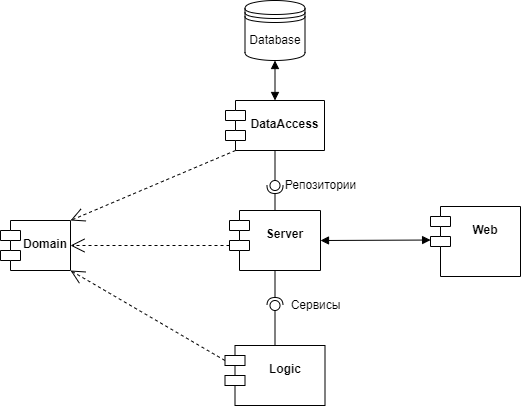

The diagram above was exported from draw.io. Its source (the exported page's mxGraphModel, read from the mxfile embedded in the PNG):
<mxGraphModel dx="1036" dy="653" grid="1" gridSize="10" guides="1" tooltips="1" connect="1" arrows="1" fold="1" page="1" pageScale="1" pageWidth="827" pageHeight="1169" background="none" math="0" shadow="0">
  <root>
    <mxCell id="0" />
    <mxCell id="1" parent="0" />
    <mxCell id="XjbrsKAkXsX1Q5dmZwh8-2" value="Domain" style="shape=module;fontStyle=1;spacingTop=10;tabWidth=40;tabHeight=14;tabPosition=left;html=1;whiteSpace=wrap;spacingLeft=20;verticalAlign=top;" parent="1" vertex="1">
      <mxGeometry x="230" y="260" width="70" height="50" as="geometry" />
    </mxCell>
    <mxCell id="XjbrsKAkXsX1Q5dmZwh8-3" value="Server" style="shape=module;fontStyle=1;spacingTop=10;tabWidth=40;tabHeight=14;tabPosition=left;html=1;whiteSpace=wrap;spacingLeft=20;verticalAlign=top;" parent="1" vertex="1">
      <mxGeometry x="459" y="250" width="91" height="60" as="geometry" />
    </mxCell>
    <mxCell id="XjbrsKAkXsX1Q5dmZwh8-4" value="Web" style="shape=module;fontStyle=1;spacingTop=10;tabWidth=40;tabHeight=14;tabPosition=left;html=1;whiteSpace=wrap;spacingLeft=20;verticalAlign=top;" parent="1" vertex="1">
      <mxGeometry x="660" y="246" width="90" height="70" as="geometry" />
    </mxCell>
    <mxCell id="XjbrsKAkXsX1Q5dmZwh8-5" value="DataAccess" style="shape=module;fontStyle=1;spacingTop=10;tabWidth=40;tabHeight=14;tabPosition=left;html=1;whiteSpace=wrap;spacingLeft=20;verticalAlign=top;" parent="1" vertex="1">
      <mxGeometry x="455" y="140" width="99" height="50" as="geometry" />
    </mxCell>
    <mxCell id="gFPpE6lPNT9iYFa87UGs-1" value="Logic&lt;div&gt;&lt;br&gt;&lt;/div&gt;" style="shape=module;fontStyle=1;spacingTop=10;tabWidth=40;tabHeight=14;tabPosition=left;html=1;whiteSpace=wrap;spacingLeft=20;verticalAlign=top;" parent="1" vertex="1">
      <mxGeometry x="454.5" y="385" width="100" height="60" as="geometry" />
    </mxCell>
    <mxCell id="gFPpE6lPNT9iYFa87UGs-9" value="Database" style="shape=datastore;whiteSpace=wrap;html=1;" parent="1" vertex="1">
      <mxGeometry x="474.5" y="40" width="60" height="60" as="geometry" />
    </mxCell>
    <mxCell id="gFPpE6lPNT9iYFa87UGs-12" value="" style="ellipse;whiteSpace=wrap;html=1;align=center;aspect=fixed;fillColor=none;strokeColor=none;resizable=0;perimeter=centerPerimeter;rotatable=0;allowArrows=0;points=[];outlineConnect=1;" parent="1" vertex="1">
      <mxGeometry x="470" y="320" width="10" height="10" as="geometry" />
    </mxCell>
    <mxCell id="gFPpE6lPNT9iYFa87UGs-14" value="" style="rounded=0;orthogonalLoop=1;jettySize=auto;html=1;endArrow=halfCircle;endFill=0;endSize=6;strokeWidth=1;sketch=0;exitX=0.5;exitY=1;exitDx=0;exitDy=0;" parent="1" source="XjbrsKAkXsX1Q5dmZwh8-3" target="gFPpE6lPNT9iYFa87UGs-16" edge="1">
      <mxGeometry relative="1" as="geometry">
        <mxPoint x="555" y="355" as="sourcePoint" />
      </mxGeometry>
    </mxCell>
    <mxCell id="gFPpE6lPNT9iYFa87UGs-15" value="" style="rounded=0;orthogonalLoop=1;jettySize=auto;html=1;endArrow=oval;endFill=0;sketch=0;sourcePerimeterSpacing=0;targetPerimeterSpacing=0;endSize=10;exitX=0.5;exitY=0;exitDx=0;exitDy=0;" parent="1" source="gFPpE6lPNT9iYFa87UGs-1" target="gFPpE6lPNT9iYFa87UGs-16" edge="1">
      <mxGeometry relative="1" as="geometry">
        <mxPoint x="515" y="355" as="sourcePoint" />
      </mxGeometry>
    </mxCell>
    <mxCell id="gFPpE6lPNT9iYFa87UGs-16" value="" style="ellipse;whiteSpace=wrap;html=1;align=center;aspect=fixed;fillColor=none;strokeColor=none;resizable=0;perimeter=centerPerimeter;rotatable=0;allowArrows=0;points=[];outlineConnect=1;" parent="1" vertex="1">
      <mxGeometry x="499.5" y="340" width="10" height="10" as="geometry" />
    </mxCell>
    <mxCell id="gFPpE6lPNT9iYFa87UGs-17" value="" style="endArrow=open;endSize=12;dashed=1;html=1;rounded=0;exitX=0;exitY=0;exitDx=0;exitDy=35;exitPerimeter=0;entryX=1;entryY=0.5;entryDx=0;entryDy=0;" parent="1" source="XjbrsKAkXsX1Q5dmZwh8-3" target="XjbrsKAkXsX1Q5dmZwh8-2" edge="1">
      <mxGeometry width="160" relative="1" as="geometry">
        <mxPoint x="360" y="240" as="sourcePoint" />
        <mxPoint x="520" y="240" as="targetPoint" />
      </mxGeometry>
    </mxCell>
    <mxCell id="gFPpE6lPNT9iYFa87UGs-18" value="" style="endArrow=open;endSize=12;dashed=1;html=1;rounded=0;exitX=0;exitY=0;exitDx=0;exitDy=15;exitPerimeter=0;entryX=1;entryY=1;entryDx=0;entryDy=0;" parent="1" source="gFPpE6lPNT9iYFa87UGs-1" target="XjbrsKAkXsX1Q5dmZwh8-2" edge="1">
      <mxGeometry width="160" relative="1" as="geometry">
        <mxPoint x="469" y="285" as="sourcePoint" />
        <mxPoint x="310" y="285" as="targetPoint" />
      </mxGeometry>
    </mxCell>
    <mxCell id="gFPpE6lPNT9iYFa87UGs-19" value="" style="endArrow=open;endSize=12;dashed=1;html=1;rounded=0;exitX=0;exitY=1;exitDx=10;exitDy=0;exitPerimeter=0;entryX=1;entryY=0;entryDx=0;entryDy=0;" parent="1" source="XjbrsKAkXsX1Q5dmZwh8-5" target="XjbrsKAkXsX1Q5dmZwh8-2" edge="1">
      <mxGeometry width="160" relative="1" as="geometry">
        <mxPoint x="465" y="410" as="sourcePoint" />
        <mxPoint x="310" y="310" as="targetPoint" />
      </mxGeometry>
    </mxCell>
    <mxCell id="gFPpE6lPNT9iYFa87UGs-21" value="" style="rounded=0;orthogonalLoop=1;jettySize=auto;html=1;endArrow=halfCircle;endFill=0;endSize=6;strokeWidth=1;sketch=0;exitX=0.5;exitY=0;exitDx=0;exitDy=0;" parent="1" source="XjbrsKAkXsX1Q5dmZwh8-3" target="gFPpE6lPNT9iYFa87UGs-23" edge="1">
      <mxGeometry relative="1" as="geometry">
        <mxPoint x="520" y="225" as="sourcePoint" />
      </mxGeometry>
    </mxCell>
    <mxCell id="gFPpE6lPNT9iYFa87UGs-22" value="" style="rounded=0;orthogonalLoop=1;jettySize=auto;html=1;endArrow=oval;endFill=0;sketch=0;sourcePerimeterSpacing=0;targetPerimeterSpacing=0;endSize=10;exitX=0.5;exitY=1;exitDx=0;exitDy=0;" parent="1" source="XjbrsKAkXsX1Q5dmZwh8-5" target="gFPpE6lPNT9iYFa87UGs-23" edge="1">
      <mxGeometry relative="1" as="geometry">
        <mxPoint x="480" y="225" as="sourcePoint" />
      </mxGeometry>
    </mxCell>
    <mxCell id="gFPpE6lPNT9iYFa87UGs-23" value="" style="ellipse;whiteSpace=wrap;html=1;align=center;aspect=fixed;fillColor=none;strokeColor=none;resizable=0;perimeter=centerPerimeter;rotatable=0;allowArrows=0;points=[];outlineConnect=1;" parent="1" vertex="1">
      <mxGeometry x="499.5" y="220" width="10" height="10" as="geometry" />
    </mxCell>
    <mxCell id="gFPpE6lPNT9iYFa87UGs-24" value="Репозитории" style="text;html=1;align=center;verticalAlign=middle;resizable=0;points=[];autosize=1;strokeColor=none;fillColor=none;" parent="1" vertex="1">
      <mxGeometry x="500" y="210" width="100" height="30" as="geometry" />
    </mxCell>
    <mxCell id="gFPpE6lPNT9iYFa87UGs-25" value="Сервисы" style="text;html=1;align=center;verticalAlign=middle;resizable=0;points=[];autosize=1;strokeColor=none;fillColor=none;" parent="1" vertex="1">
      <mxGeometry x="509.5" y="330" width="70" height="30" as="geometry" />
    </mxCell>
    <mxCell id="UKSVwNN01qq7gnPtsrZ5-1" value="" style="endArrow=block;startArrow=block;endFill=1;startFill=1;html=1;rounded=0;exitX=0.5;exitY=1;exitDx=0;exitDy=0;entryX=0.5;entryY=0;entryDx=0;entryDy=0;" parent="1" source="gFPpE6lPNT9iYFa87UGs-9" target="XjbrsKAkXsX1Q5dmZwh8-5" edge="1">
      <mxGeometry width="160" relative="1" as="geometry">
        <mxPoint x="570" y="110" as="sourcePoint" />
        <mxPoint x="730" y="110" as="targetPoint" />
      </mxGeometry>
    </mxCell>
    <mxCell id="UKSVwNN01qq7gnPtsrZ5-2" value="" style="endArrow=block;startArrow=block;endFill=1;startFill=1;html=1;rounded=0;exitX=1;exitY=0.5;exitDx=0;exitDy=0;entryX=0.001;entryY=0.479;entryDx=0;entryDy=0;entryPerimeter=0;" parent="1" source="XjbrsKAkXsX1Q5dmZwh8-3" target="XjbrsKAkXsX1Q5dmZwh8-4" edge="1">
      <mxGeometry width="160" relative="1" as="geometry">
        <mxPoint x="570" y="280" as="sourcePoint" />
        <mxPoint x="700" y="280" as="targetPoint" />
      </mxGeometry>
    </mxCell>
  </root>
</mxGraphModel>